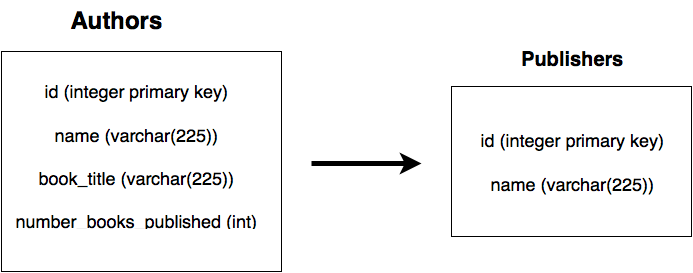

The diagram above was exported from draw.io. Its source (the exported page's mxGraphModel, read from the mxfile embedded in the PNG):
<mxGraphModel dx="803" dy="520" grid="1" gridSize="10" guides="1" tooltips="1" connect="1" arrows="1" fold="1" page="1" pageScale="1" pageWidth="826" pageHeight="1169" background="#ffffff" math="0" shadow="0">
  <root>
    <mxCell id="0" />
    <mxCell id="1" parent="0" />
    <mxCell id="7142d0a9bfae9ff-1" value="" style="whiteSpace=wrap;html=1;" vertex="1" parent="1">
      <mxGeometry x="60" y="130" width="280" height="220" as="geometry" />
    </mxCell>
    <mxCell id="7142d0a9bfae9ff-2" value="" style="whiteSpace=wrap;html=1;" vertex="1" parent="1">
      <mxGeometry x="510" y="165" width="240" height="150" as="geometry" />
    </mxCell>
    <mxCell id="7142d0a9bfae9ff-3" value="&lt;font style=&quot;font-size: 18px&quot;&gt;&lt;b&gt;&lt;font style=&quot;font-size: 18px&quot;&gt;&lt;font style=&quot;font-size: 16px&quot;&gt;&lt;font style=&quot;font-size: 24px&quot;&gt;Authors&lt;/font&gt;&lt;br&gt;&lt;font style=&quot;font-size: 16px&quot;&gt;&lt;/font&gt;&lt;/font&gt;&lt;/font&gt;&lt;/b&gt;&lt;/font&gt;" style="text;html=1;strokeColor=none;fillColor=none;align=center;verticalAlign=middle;whiteSpace=wrap;overflow=hidden;" vertex="1" parent="1">
      <mxGeometry x="110" y="80" width="130" height="40" as="geometry" />
    </mxCell>
    <mxCell id="7142d0a9bfae9ff-4" value="&lt;font style=&quot;font-size: 24px&quot;&gt;&lt;b&gt;&lt;font style=&quot;font-size: 20px&quot;&gt;Publishers&lt;/font&gt;&lt;/b&gt;&lt;/font&gt;" style="text;html=1;strokeColor=none;fillColor=none;align=center;verticalAlign=middle;whiteSpace=wrap;overflow=hidden;" vertex="1" parent="1">
      <mxGeometry x="547" y="115" width="168" height="45" as="geometry" />
    </mxCell>
    <mxCell id="7142d0a9bfae9ff-6" value="" style="endArrow=classic;html=1;strokeWidth=5;" edge="1" parent="1">
      <mxGeometry width="50" height="50" relative="1" as="geometry">
        <mxPoint x="370" y="242" as="sourcePoint" />
        <mxPoint x="480" y="242" as="targetPoint" />
      </mxGeometry>
    </mxCell>
    <mxCell id="7142d0a9bfae9ff-7" value="&lt;font style=&quot;font-size: 18px&quot;&gt;id (integer primary key)&lt;br&gt;&lt;br&gt;name (varchar(225))&lt;br&gt;&lt;br&gt;book_title (varchar(225))&lt;br&gt;&lt;br&gt;number_books_published (int)&lt;/font&gt;&lt;br&gt;" style="text;html=1;strokeColor=none;fillColor=none;align=center;verticalAlign=middle;whiteSpace=wrap;overflow=hidden;" vertex="1" parent="1">
      <mxGeometry x="70" y="160" width="250" height="150" as="geometry" />
    </mxCell>
    <mxCell id="7142d0a9bfae9ff-8" value="&lt;font style=&quot;font-size: 18px&quot;&gt;id (integer primary key)&lt;br&gt;&lt;br&gt;name (varchar(225))&lt;/font&gt;&lt;br&gt;" style="text;html=1;strokeColor=none;fillColor=none;align=center;verticalAlign=middle;whiteSpace=wrap;overflow=hidden;" vertex="1" parent="1">
      <mxGeometry x="525" y="190" width="211" height="105" as="geometry" />
    </mxCell>
  </root>
</mxGraphModel>